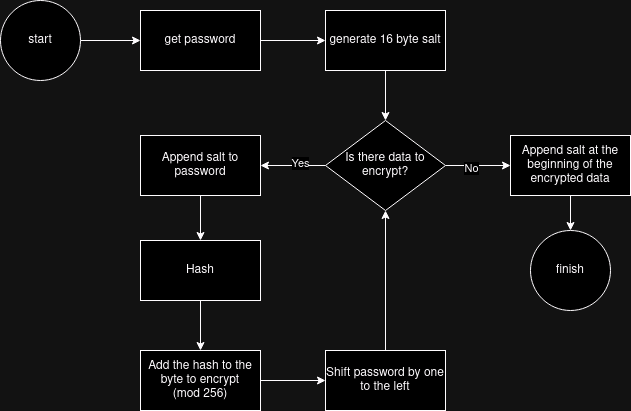

The diagram above was exported from draw.io. Its source (the exported page's mxGraphModel, read from the mxfile embedded in the PNG):
<mxGraphModel dx="1674" dy="745" grid="1" gridSize="10" guides="1" tooltips="1" connect="1" arrows="1" fold="1" page="1" pageScale="1" pageWidth="850" pageHeight="1100" math="0" shadow="0">
  <root>
    <mxCell id="0" />
    <mxCell id="1" parent="0" />
    <mxCell id="tldujLgRn-qCXFssKwMf-18" style="edgeStyle=orthogonalEdgeStyle;rounded=0;orthogonalLoop=1;jettySize=auto;html=1;exitX=1;exitY=0.5;exitDx=0;exitDy=0;entryX=0;entryY=0.5;entryDx=0;entryDy=0;" edge="1" parent="1" source="tldujLgRn-qCXFssKwMf-16" target="tldujLgRn-qCXFssKwMf-17">
      <mxGeometry relative="1" as="geometry" />
    </mxCell>
    <mxCell id="tldujLgRn-qCXFssKwMf-16" value="&lt;div&gt;start&lt;/div&gt;" style="ellipse;whiteSpace=wrap;html=1;aspect=fixed;" vertex="1" parent="1">
      <mxGeometry x="40" y="20" width="80" height="80" as="geometry" />
    </mxCell>
    <mxCell id="tldujLgRn-qCXFssKwMf-20" style="edgeStyle=orthogonalEdgeStyle;rounded=0;orthogonalLoop=1;jettySize=auto;html=1;exitX=1;exitY=0.5;exitDx=0;exitDy=0;entryX=0;entryY=0.5;entryDx=0;entryDy=0;" edge="1" parent="1" source="tldujLgRn-qCXFssKwMf-17" target="tldujLgRn-qCXFssKwMf-19">
      <mxGeometry relative="1" as="geometry" />
    </mxCell>
    <mxCell id="tldujLgRn-qCXFssKwMf-17" value="get password" style="rounded=0;whiteSpace=wrap;html=1;" vertex="1" parent="1">
      <mxGeometry x="180" y="30" width="120" height="60" as="geometry" />
    </mxCell>
    <mxCell id="tldujLgRn-qCXFssKwMf-22" style="edgeStyle=orthogonalEdgeStyle;rounded=0;orthogonalLoop=1;jettySize=auto;html=1;exitX=0.5;exitY=1;exitDx=0;exitDy=0;entryX=0.5;entryY=0;entryDx=0;entryDy=0;" edge="1" parent="1" source="tldujLgRn-qCXFssKwMf-19" target="tldujLgRn-qCXFssKwMf-21">
      <mxGeometry relative="1" as="geometry" />
    </mxCell>
    <mxCell id="tldujLgRn-qCXFssKwMf-19" value="generate 16 byte salt" style="rounded=0;whiteSpace=wrap;html=1;" vertex="1" parent="1">
      <mxGeometry x="365" y="30" width="120" height="60" as="geometry" />
    </mxCell>
    <mxCell id="tldujLgRn-qCXFssKwMf-25" style="edgeStyle=orthogonalEdgeStyle;rounded=0;orthogonalLoop=1;jettySize=auto;html=1;exitX=1;exitY=0.5;exitDx=0;exitDy=0;entryX=0;entryY=0.5;entryDx=0;entryDy=0;" edge="1" parent="1" source="tldujLgRn-qCXFssKwMf-21" target="tldujLgRn-qCXFssKwMf-30">
      <mxGeometry relative="1" as="geometry">
        <mxPoint x="560" y="185" as="targetPoint" />
      </mxGeometry>
    </mxCell>
    <mxCell id="tldujLgRn-qCXFssKwMf-28" value="No" style="edgeLabel;html=1;align=center;verticalAlign=middle;resizable=0;points=[];" vertex="1" connectable="0" parent="tldujLgRn-qCXFssKwMf-25">
      <mxGeometry x="-0.2364" y="-2" relative="1" as="geometry">
        <mxPoint as="offset" />
      </mxGeometry>
    </mxCell>
    <mxCell id="tldujLgRn-qCXFssKwMf-27" style="edgeStyle=orthogonalEdgeStyle;rounded=0;orthogonalLoop=1;jettySize=auto;html=1;exitX=0;exitY=0.5;exitDx=0;exitDy=0;entryX=1;entryY=0.5;entryDx=0;entryDy=0;" edge="1" parent="1" source="tldujLgRn-qCXFssKwMf-21" target="tldujLgRn-qCXFssKwMf-26">
      <mxGeometry relative="1" as="geometry" />
    </mxCell>
    <mxCell id="tldujLgRn-qCXFssKwMf-29" value="&lt;div&gt;Yes&lt;/div&gt;" style="edgeLabel;html=1;align=center;verticalAlign=middle;resizable=0;points=[];" vertex="1" connectable="0" parent="tldujLgRn-qCXFssKwMf-27">
      <mxGeometry x="-0.2" y="-3" relative="1" as="geometry">
        <mxPoint as="offset" />
      </mxGeometry>
    </mxCell>
    <mxCell id="tldujLgRn-qCXFssKwMf-21" value="Is there data to encrypt?" style="rhombus;whiteSpace=wrap;html=1;" vertex="1" parent="1">
      <mxGeometry x="365" y="140" width="120" height="90" as="geometry" />
    </mxCell>
    <mxCell id="tldujLgRn-qCXFssKwMf-34" style="edgeStyle=orthogonalEdgeStyle;rounded=0;orthogonalLoop=1;jettySize=auto;html=1;exitX=0.5;exitY=1;exitDx=0;exitDy=0;entryX=0.5;entryY=0;entryDx=0;entryDy=0;" edge="1" parent="1" source="tldujLgRn-qCXFssKwMf-26" target="tldujLgRn-qCXFssKwMf-33">
      <mxGeometry relative="1" as="geometry" />
    </mxCell>
    <mxCell id="tldujLgRn-qCXFssKwMf-26" value="Append salt to password" style="rounded=0;whiteSpace=wrap;html=1;" vertex="1" parent="1">
      <mxGeometry x="180" y="155" width="120" height="60" as="geometry" />
    </mxCell>
    <mxCell id="tldujLgRn-qCXFssKwMf-32" style="edgeStyle=orthogonalEdgeStyle;rounded=0;orthogonalLoop=1;jettySize=auto;html=1;exitX=0.5;exitY=1;exitDx=0;exitDy=0;" edge="1" parent="1" source="tldujLgRn-qCXFssKwMf-30" target="tldujLgRn-qCXFssKwMf-31">
      <mxGeometry relative="1" as="geometry" />
    </mxCell>
    <mxCell id="tldujLgRn-qCXFssKwMf-30" value="Append salt at the beginning of the encrypted data" style="rounded=0;whiteSpace=wrap;html=1;" vertex="1" parent="1">
      <mxGeometry x="550" y="155" width="120" height="60" as="geometry" />
    </mxCell>
    <mxCell id="tldujLgRn-qCXFssKwMf-31" value="finish" style="ellipse;whiteSpace=wrap;html=1;aspect=fixed;" vertex="1" parent="1">
      <mxGeometry x="570" y="250" width="80" height="80" as="geometry" />
    </mxCell>
    <mxCell id="tldujLgRn-qCXFssKwMf-36" style="edgeStyle=orthogonalEdgeStyle;rounded=0;orthogonalLoop=1;jettySize=auto;html=1;exitX=0.5;exitY=1;exitDx=0;exitDy=0;entryX=0.5;entryY=0;entryDx=0;entryDy=0;" edge="1" parent="1" source="tldujLgRn-qCXFssKwMf-33" target="tldujLgRn-qCXFssKwMf-35">
      <mxGeometry relative="1" as="geometry" />
    </mxCell>
    <mxCell id="tldujLgRn-qCXFssKwMf-33" value="Hash" style="rounded=0;whiteSpace=wrap;html=1;" vertex="1" parent="1">
      <mxGeometry x="180" y="260" width="120" height="60" as="geometry" />
    </mxCell>
    <mxCell id="tldujLgRn-qCXFssKwMf-38" style="edgeStyle=orthogonalEdgeStyle;rounded=0;orthogonalLoop=1;jettySize=auto;html=1;exitX=1;exitY=0.5;exitDx=0;exitDy=0;entryX=0;entryY=0.5;entryDx=0;entryDy=0;" edge="1" parent="1" source="tldujLgRn-qCXFssKwMf-35" target="tldujLgRn-qCXFssKwMf-37">
      <mxGeometry relative="1" as="geometry" />
    </mxCell>
    <mxCell id="tldujLgRn-qCXFssKwMf-35" value="&lt;div&gt;Add the hash to the byte to encrypt&lt;/div&gt;&lt;div&gt;(mod 256)&lt;/div&gt;" style="rounded=0;whiteSpace=wrap;html=1;" vertex="1" parent="1">
      <mxGeometry x="180" y="370" width="120" height="60" as="geometry" />
    </mxCell>
    <mxCell id="tldujLgRn-qCXFssKwMf-39" style="edgeStyle=orthogonalEdgeStyle;rounded=0;orthogonalLoop=1;jettySize=auto;html=1;exitX=0.5;exitY=0;exitDx=0;exitDy=0;entryX=0.5;entryY=1;entryDx=0;entryDy=0;" edge="1" parent="1" source="tldujLgRn-qCXFssKwMf-37" target="tldujLgRn-qCXFssKwMf-21">
      <mxGeometry relative="1" as="geometry" />
    </mxCell>
    <mxCell id="tldujLgRn-qCXFssKwMf-37" value="Shift password by one to the left" style="rounded=0;whiteSpace=wrap;html=1;" vertex="1" parent="1">
      <mxGeometry x="365" y="370" width="120" height="60" as="geometry" />
    </mxCell>
  </root>
</mxGraphModel>